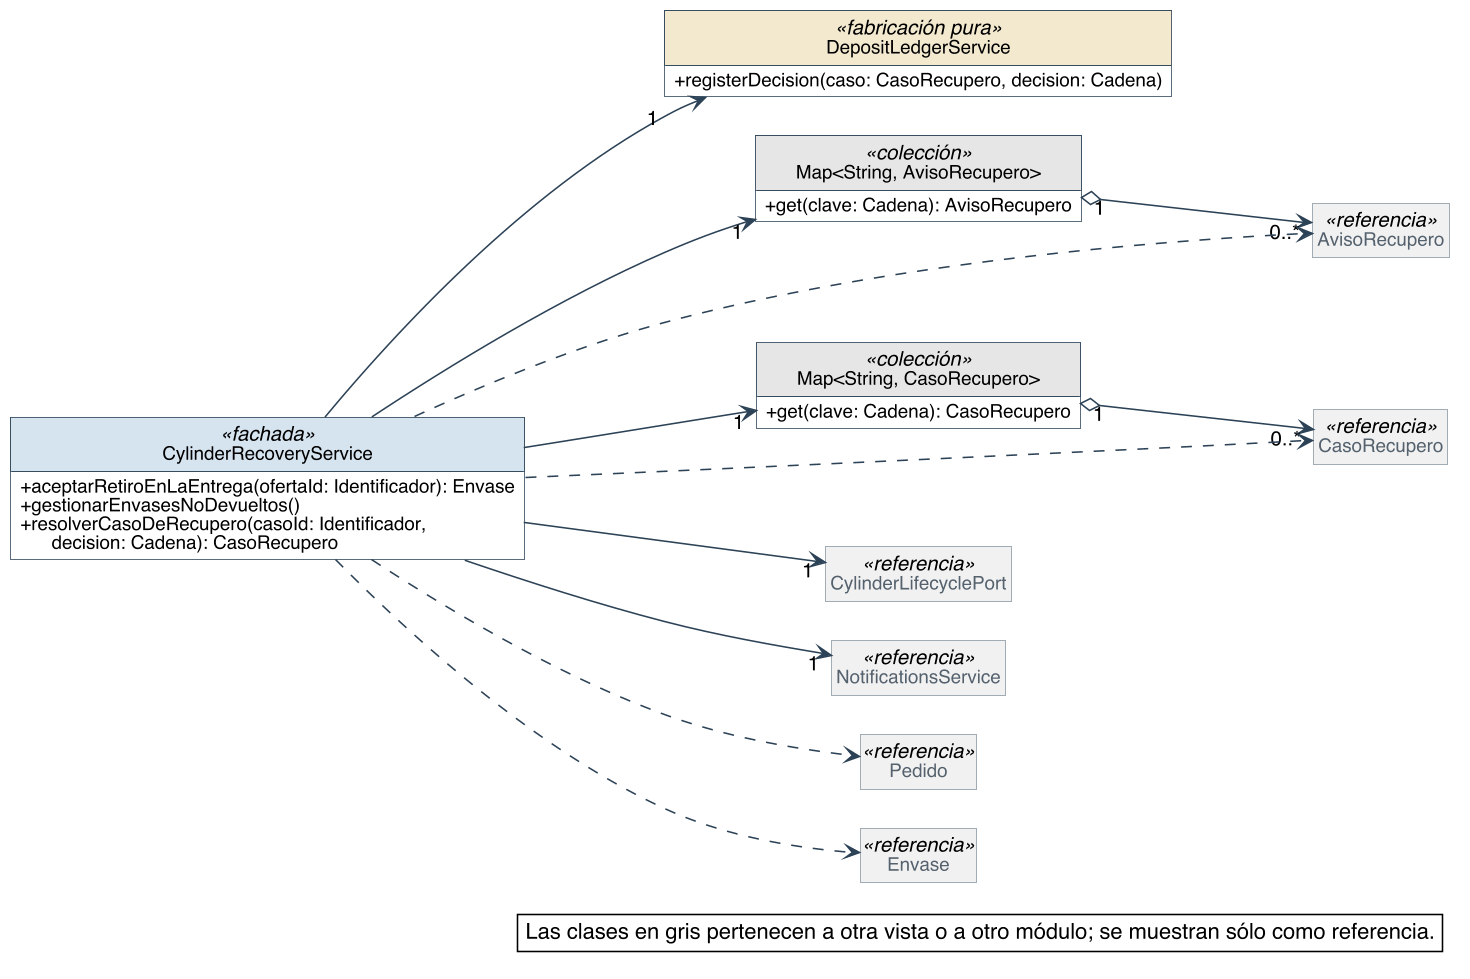

The diagram above was rendered by PlantUML. Its source (embedded in the PNG):
@startuml
skinparam backgroundColor #FFFFFF
skinparam shadowing false
skinparam defaultFontName Helvetica
skinparam defaultFontSize 13
skinparam dpi 150
skinparam nodesep 40
skinparam ranksep 55
skinparam classAttributeIconSize 0
skinparam roundCorner 0
skinparam genericDisplay old
skinparam class {
  BorderColor #2C4257
  BackgroundColor #FFFFFF
  ArrowColor #2C4257
  FontSize 14
  AttributeFontSize 12
  HeaderBackgroundColor #E8EEF3
}
skinparam class<<referencia>> {
  BackgroundColor #F1F1F1
  BorderColor #8A97A3
  FontColor #55616C
}
skinparam class<<fachada>> {
  HeaderBackgroundColor #D6E4F0
}
skinparam class<<use case>> {
  HeaderBackgroundColor #D6E4F0
}
skinparam class<<fabricación pura>> {
  HeaderBackgroundColor #F3E9CF
}
skinparam class<<colección>> {
  HeaderBackgroundColor #E6E6E6
}
skinparam class<<adaptador>> {
  HeaderBackgroundColor #DCEBDD
}
skinparam interface {
  BorderColor #2C4257
  BackgroundColor #FFFFFF
  HeaderBackgroundColor #DCEBDD
  FontSize 14
  AttributeFontSize 12
}
skinparam note {
  BackgroundColor #FFFFFF
  BorderColor #2C4257
}
skinparam packageStyle rectangle
skinparam package {
  BorderColor #8A97A3
  FontSize 13
  FontColor #55616C
}
hide circle
hide empty members

left to right direction
skinparam nodesep 25
skinparam ranksep 90
class CylinderRecoveryService <<fachada>> {
  + aceptarRetiroEnLaEntrega(ofertaId: Identificador): Envase
  + gestionarEnvasesNoDevueltos()
  + resolverCasoDeRecupero(casoId: Identificador,\n      decision: Cadena): CasoRecupero
}
class DepositLedgerService <<fabricación pura>> {
  + registerDecision(caso: CasoRecupero, decision: Cadena)
}
class "Map<String, AvisoRecupero>" as Map_String_AvisoRecupero <<colección>> {
  + get(clave: Cadena): AvisoRecupero
}
class "Map<String, CasoRecupero>" as Map_String_CasoRecupero <<colección>> {
  + get(clave: Cadena): CasoRecupero
}
class AvisoRecupero <<referencia>>
class CasoRecupero <<referencia>>
class CylinderLifecyclePort <<referencia>>
class NotificationsService <<referencia>>
class Pedido <<referencia>>
class Envase <<referencia>>

Map_String_AvisoRecupero "1" o--> "0..*" AvisoRecupero
Map_String_CasoRecupero "1" o--> "0..*" CasoRecupero
CylinderRecoveryService --> "1" CylinderLifecyclePort
CylinderRecoveryService --> "1" DepositLedgerService
CylinderRecoveryService --> "1" Map_String_AvisoRecupero
CylinderRecoveryService --> "1" Map_String_CasoRecupero
CylinderRecoveryService --> "1" NotificationsService
CylinderRecoveryService ..> AvisoRecupero
CylinderRecoveryService ..> CasoRecupero
CylinderRecoveryService ..> Envase
CylinderRecoveryService ..> Pedido

legend bottom right
  Las clases en gris pertenecen a otra vista o a otro módulo; se muestran sólo como referencia.
endlegend
@enduml